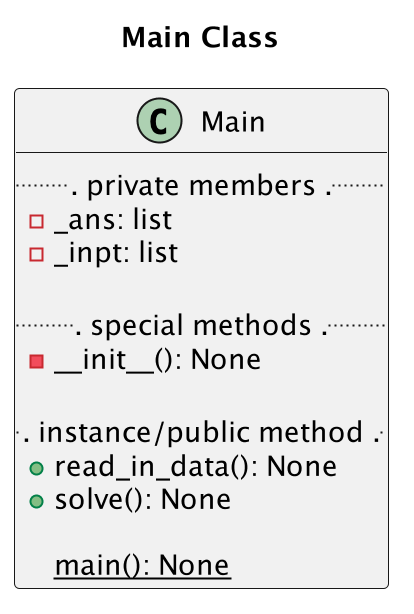

The diagram above was rendered by PlantUML. Its source (embedded in the PNG):
@startuml Main Class 
scale 2
title Main Class

class Main {
    ... private members ...
    - _ans: list
    - _inpt: list

    ... special methods ...
    - __init__(): None

    ... instance/public method ...
    + read_in_data(): None
    + solve(): None
    
    {static} main(): None
}

@enduml